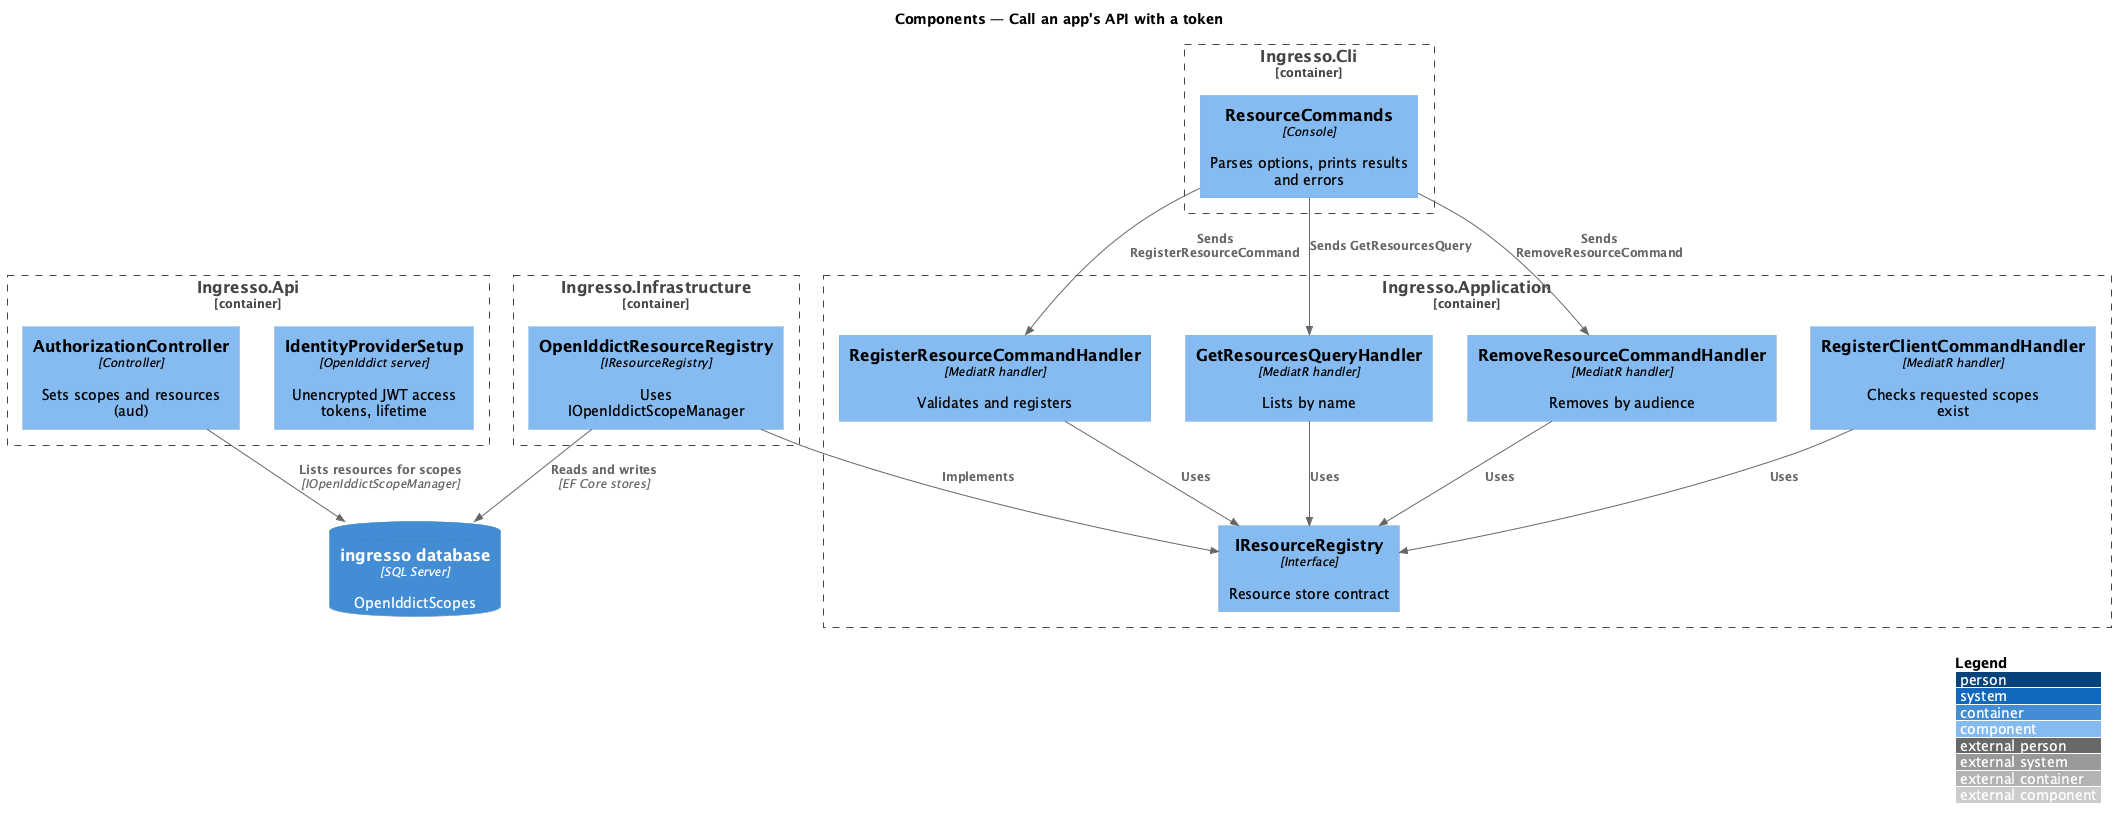

The diagram above was rendered by PlantUML. Its source (embedded in the PNG):
@startuml
!include <C4/C4_Component>
LAYOUT_WITH_LEGEND()
title Components — Call an app's API with a token
Container_Boundary(cli, "Ingresso.Cli") {
  Component(cmds, "ResourceCommands", "Console", "Parses options, prints results and errors")
}
Container_Boundary(appl, "Ingresso.Application") {
  Component(reg, "RegisterResourceCommandHandler", "MediatR handler", "Validates and registers")
  Component(list, "GetResourcesQueryHandler", "MediatR handler", "Lists by name")
  Component(rem, "RemoveResourceCommandHandler", "MediatR handler", "Removes by audience")
  Component(client, "RegisterClientCommandHandler", "MediatR handler", "Checks requested scopes exist")
  Component(port, "IResourceRegistry", "Interface", "Resource store contract")
}
Container_Boundary(infra, "Ingresso.Infrastructure") {
  Component(impl, "OpenIddictResourceRegistry", "IResourceRegistry", "Uses IOpenIddictScopeManager")
}
Container_Boundary(api, "Ingresso.Api") {
  Component(authz, "AuthorizationController", "Controller", "Sets scopes and resources (aud)")
  Component(setup, "IdentityProviderSetup", "OpenIddict server", "Unencrypted JWT access tokens, lifetime")
}
ContainerDb(db, "ingresso database", "SQL Server", "OpenIddictScopes")
Rel(cmds, reg, "Sends RegisterResourceCommand")
Rel(cmds, list, "Sends GetResourcesQuery")
Rel(cmds, rem, "Sends RemoveResourceCommand")
Rel(reg, port, "Uses")
Rel(list, port, "Uses")
Rel(rem, port, "Uses")
Rel(client, port, "Uses")
Rel(impl, port, "Implements")
Rel(impl, db, "Reads and writes", "EF Core stores")
Rel(authz, db, "Lists resources for scopes", "IOpenIddictScopeManager")
@enduml